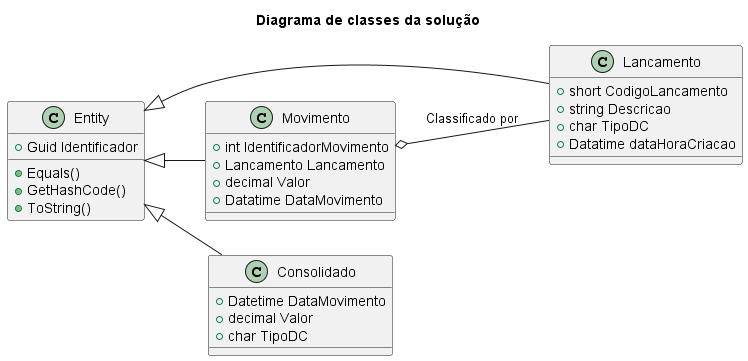

The diagram above was rendered by PlantUML. Its source (embedded in the PNG):
@startuml Fluxo de caixa
title Diagrama de classes da solução
left to right direction
skinparam shadowing false

class Entity{
    +Guid Identificador

    +Equals()
    +GetHashCode()
    +ToString()
} 

class Lancamento{
    +short CodigoLancamento
    +string Descricao
    +char TipoDC
    +Datatime dataHoraCriacao
}

class Movimento{
    +int IdentificadorMovimento
    +Lancamento Lancamento
    +decimal Valor
    +Datatime DataMovimento
}

class Consolidado{
    +Datetime DataMovimento
    +decimal Valor
    +char TipoDC 
}

Movimento o-- Lancamento : Classificado por
Entity <|-- Lancamento
Entity <|-- Movimento
Entity <|-- Consolidado

@enduml